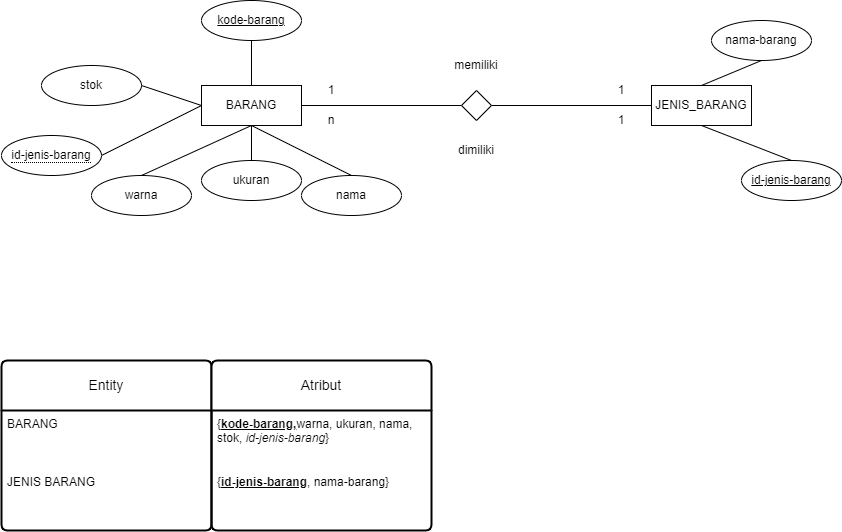

The diagram above was exported from draw.io. Its source (the exported page's mxGraphModel, read from the mxfile embedded in the PNG):
<mxGraphModel dx="1804" dy="592" grid="1" gridSize="10" guides="1" tooltips="1" connect="1" arrows="1" fold="1" page="1" pageScale="1" pageWidth="850" pageHeight="1100" math="0" shadow="0">
  <root>
    <mxCell id="0" />
    <mxCell id="1" parent="0" />
    <mxCell id="IO5fcX7v2AQtFsNGXzLM-1" value="BARANG" style="whiteSpace=wrap;html=1;align=center;" vertex="1" parent="1">
      <mxGeometry x="-270" y="225" width="100" height="40" as="geometry" />
    </mxCell>
    <mxCell id="IO5fcX7v2AQtFsNGXzLM-2" value="" style="endArrow=none;html=1;rounded=0;exitX=1;exitY=0.5;exitDx=0;exitDy=0;entryX=0;entryY=0.5;entryDx=0;entryDy=0;" edge="1" parent="1" source="IO5fcX7v2AQtFsNGXzLM-3" target="IO5fcX7v2AQtFsNGXzLM-5">
      <mxGeometry relative="1" as="geometry">
        <mxPoint x="-30" y="345" as="sourcePoint" />
        <mxPoint x="60" y="245" as="targetPoint" />
      </mxGeometry>
    </mxCell>
    <mxCell id="IO5fcX7v2AQtFsNGXzLM-4" value="" style="endArrow=none;html=1;rounded=0;exitX=1;exitY=0.5;exitDx=0;exitDy=0;" edge="1" parent="1" source="IO5fcX7v2AQtFsNGXzLM-1" target="IO5fcX7v2AQtFsNGXzLM-3">
      <mxGeometry relative="1" as="geometry">
        <mxPoint x="-210" y="245" as="sourcePoint" />
        <mxPoint x="60" y="245" as="targetPoint" />
      </mxGeometry>
    </mxCell>
    <mxCell id="IO5fcX7v2AQtFsNGXzLM-3" value="" style="shape=rhombus;perimeter=rhombusPerimeter;whiteSpace=wrap;html=1;align=center;" vertex="1" parent="1">
      <mxGeometry x="-10" y="230" width="30" height="30" as="geometry" />
    </mxCell>
    <mxCell id="IO5fcX7v2AQtFsNGXzLM-5" value="JENIS_BARANG" style="whiteSpace=wrap;html=1;align=center;" vertex="1" parent="1">
      <mxGeometry x="180" y="225" width="100" height="40" as="geometry" />
    </mxCell>
    <mxCell id="IO5fcX7v2AQtFsNGXzLM-7" value="nama" style="ellipse;whiteSpace=wrap;html=1;align=center;" vertex="1" parent="1">
      <mxGeometry x="-170" y="315" width="100" height="40" as="geometry" />
    </mxCell>
    <mxCell id="IO5fcX7v2AQtFsNGXzLM-8" value="stok" style="ellipse;whiteSpace=wrap;html=1;align=center;" vertex="1" parent="1">
      <mxGeometry x="-430" y="205" width="100" height="40" as="geometry" />
    </mxCell>
    <mxCell id="IO5fcX7v2AQtFsNGXzLM-11" value="" style="endArrow=none;html=1;rounded=0;exitX=1;exitY=0.5;exitDx=0;exitDy=0;entryX=0;entryY=0.5;entryDx=0;entryDy=0;" edge="1" parent="1" source="IO5fcX7v2AQtFsNGXzLM-8" target="IO5fcX7v2AQtFsNGXzLM-1">
      <mxGeometry relative="1" as="geometry">
        <mxPoint x="-150" y="345" as="sourcePoint" />
        <mxPoint x="10" y="345" as="targetPoint" />
      </mxGeometry>
    </mxCell>
    <mxCell id="IO5fcX7v2AQtFsNGXzLM-12" value="" style="endArrow=none;html=1;rounded=0;exitX=1;exitY=0.5;exitDx=0;exitDy=0;entryX=0;entryY=0.5;entryDx=0;entryDy=0;" edge="1" parent="1" source="IO5fcX7v2AQtFsNGXzLM-40" target="IO5fcX7v2AQtFsNGXzLM-1">
      <mxGeometry relative="1" as="geometry">
        <mxPoint x="-360" y="295" as="sourcePoint" />
        <mxPoint x="-260" y="255" as="targetPoint" />
      </mxGeometry>
    </mxCell>
    <mxCell id="IO5fcX7v2AQtFsNGXzLM-13" value="" style="endArrow=none;html=1;rounded=0;exitX=0.5;exitY=0;exitDx=0;exitDy=0;entryX=0.5;entryY=1;entryDx=0;entryDy=0;" edge="1" parent="1" source="IO5fcX7v2AQtFsNGXzLM-7" target="IO5fcX7v2AQtFsNGXzLM-1">
      <mxGeometry relative="1" as="geometry">
        <mxPoint x="-350" y="305" as="sourcePoint" />
        <mxPoint x="-260" y="255" as="targetPoint" />
      </mxGeometry>
    </mxCell>
    <mxCell id="IO5fcX7v2AQtFsNGXzLM-17" value="kode-barang" style="ellipse;whiteSpace=wrap;html=1;align=center;fontStyle=4;" vertex="1" parent="1">
      <mxGeometry x="-270" y="140" width="100" height="40" as="geometry" />
    </mxCell>
    <mxCell id="IO5fcX7v2AQtFsNGXzLM-18" value="" style="endArrow=none;html=1;rounded=0;exitX=0.5;exitY=0;exitDx=0;exitDy=0;entryX=0.5;entryY=1;entryDx=0;entryDy=0;" edge="1" parent="1" source="IO5fcX7v2AQtFsNGXzLM-1" target="IO5fcX7v2AQtFsNGXzLM-17">
      <mxGeometry relative="1" as="geometry">
        <mxPoint x="-210" y="235" as="sourcePoint" />
        <mxPoint x="-270" y="190" as="targetPoint" />
      </mxGeometry>
    </mxCell>
    <mxCell id="IO5fcX7v2AQtFsNGXzLM-19" value="ukuran" style="ellipse;whiteSpace=wrap;html=1;align=center;" vertex="1" parent="1">
      <mxGeometry x="-270" y="300" width="100" height="40" as="geometry" />
    </mxCell>
    <mxCell id="IO5fcX7v2AQtFsNGXzLM-20" value="" style="endArrow=none;html=1;rounded=0;exitX=0.5;exitY=0;exitDx=0;exitDy=0;entryX=0.5;entryY=1;entryDx=0;entryDy=0;" edge="1" parent="1" source="IO5fcX7v2AQtFsNGXzLM-19" target="IO5fcX7v2AQtFsNGXzLM-1">
      <mxGeometry relative="1" as="geometry">
        <mxPoint x="-350" y="305" as="sourcePoint" />
        <mxPoint x="-260" y="255" as="targetPoint" />
      </mxGeometry>
    </mxCell>
    <mxCell id="IO5fcX7v2AQtFsNGXzLM-22" value="warna" style="ellipse;whiteSpace=wrap;html=1;align=center;" vertex="1" parent="1">
      <mxGeometry x="-380" y="315" width="100" height="40" as="geometry" />
    </mxCell>
    <mxCell id="IO5fcX7v2AQtFsNGXzLM-23" value="" style="endArrow=none;html=1;rounded=0;exitX=0.5;exitY=0;exitDx=0;exitDy=0;entryX=0.5;entryY=1;entryDx=0;entryDy=0;" edge="1" parent="1" source="IO5fcX7v2AQtFsNGXzLM-22" target="IO5fcX7v2AQtFsNGXzLM-1">
      <mxGeometry relative="1" as="geometry">
        <mxPoint x="-350" y="305" as="sourcePoint" />
        <mxPoint x="-260" y="255" as="targetPoint" />
      </mxGeometry>
    </mxCell>
    <mxCell id="IO5fcX7v2AQtFsNGXzLM-25" value="nama-barang" style="ellipse;whiteSpace=wrap;html=1;align=center;" vertex="1" parent="1">
      <mxGeometry x="240" y="160" width="100" height="40" as="geometry" />
    </mxCell>
    <mxCell id="IO5fcX7v2AQtFsNGXzLM-26" value="id-jenis-barang" style="ellipse;whiteSpace=wrap;html=1;align=center;fontStyle=4;" vertex="1" parent="1">
      <mxGeometry x="270" y="300" width="100" height="40" as="geometry" />
    </mxCell>
    <mxCell id="IO5fcX7v2AQtFsNGXzLM-27" value="" style="endArrow=none;html=1;rounded=0;exitX=0.5;exitY=1;exitDx=0;exitDy=0;entryX=0.5;entryY=0;entryDx=0;entryDy=0;" edge="1" parent="1" source="IO5fcX7v2AQtFsNGXzLM-5" target="IO5fcX7v2AQtFsNGXzLM-26">
      <mxGeometry relative="1" as="geometry">
        <mxPoint x="-110" y="325" as="sourcePoint" />
        <mxPoint x="-210" y="275" as="targetPoint" />
      </mxGeometry>
    </mxCell>
    <mxCell id="IO5fcX7v2AQtFsNGXzLM-28" value="" style="endArrow=none;html=1;rounded=0;exitX=0.5;exitY=1;exitDx=0;exitDy=0;entryX=0.5;entryY=0;entryDx=0;entryDy=0;" edge="1" parent="1" source="IO5fcX7v2AQtFsNGXzLM-25" target="IO5fcX7v2AQtFsNGXzLM-5">
      <mxGeometry relative="1" as="geometry">
        <mxPoint x="240" y="275" as="sourcePoint" />
        <mxPoint x="360" y="290" as="targetPoint" />
      </mxGeometry>
    </mxCell>
    <mxCell id="IO5fcX7v2AQtFsNGXzLM-29" value="memiliki" style="text;html=1;align=center;verticalAlign=middle;whiteSpace=wrap;rounded=0;" vertex="1" parent="1">
      <mxGeometry x="-25" y="190" width="60" height="30" as="geometry" />
    </mxCell>
    <mxCell id="IO5fcX7v2AQtFsNGXzLM-30" value="dimiliki" style="text;html=1;align=center;verticalAlign=middle;whiteSpace=wrap;rounded=0;" vertex="1" parent="1">
      <mxGeometry x="-25" y="275" width="60" height="30" as="geometry" />
    </mxCell>
    <mxCell id="IO5fcX7v2AQtFsNGXzLM-31" value="n" style="text;html=1;align=center;verticalAlign=middle;whiteSpace=wrap;rounded=0;" vertex="1" parent="1">
      <mxGeometry x="-170" y="245" width="60" height="30" as="geometry" />
    </mxCell>
    <mxCell id="IO5fcX7v2AQtFsNGXzLM-32" value="1" style="text;html=1;align=center;verticalAlign=middle;whiteSpace=wrap;rounded=0;" vertex="1" parent="1">
      <mxGeometry x="120" y="245" width="60" height="30" as="geometry" />
    </mxCell>
    <mxCell id="IO5fcX7v2AQtFsNGXzLM-34" value="1" style="text;html=1;align=center;verticalAlign=middle;whiteSpace=wrap;rounded=0;" vertex="1" parent="1">
      <mxGeometry x="120" y="215" width="60" height="30" as="geometry" />
    </mxCell>
    <mxCell id="IO5fcX7v2AQtFsNGXzLM-35" value="Entity" style="swimlane;childLayout=stackLayout;horizontal=1;startSize=50;horizontalStack=0;rounded=1;fontSize=14;fontStyle=0;strokeWidth=2;resizeParent=0;resizeLast=1;shadow=0;dashed=0;align=center;arcSize=4;whiteSpace=wrap;html=1;" vertex="1" parent="1">
      <mxGeometry x="-470" y="500" width="210" height="170" as="geometry" />
    </mxCell>
    <mxCell id="IO5fcX7v2AQtFsNGXzLM-36" value="BARANG&lt;div&gt;&lt;br&gt;&lt;/div&gt;&lt;div&gt;&lt;br&gt;&lt;/div&gt;&lt;div&gt;&lt;br&gt;&lt;/div&gt;&lt;div&gt;JENIS BARANG&amp;nbsp;&lt;/div&gt;" style="align=left;strokeColor=none;fillColor=none;spacingLeft=4;fontSize=12;verticalAlign=top;resizable=0;rotatable=0;part=1;html=1;" vertex="1" parent="IO5fcX7v2AQtFsNGXzLM-35">
      <mxGeometry y="50" width="210" height="120" as="geometry" />
    </mxCell>
    <mxCell id="IO5fcX7v2AQtFsNGXzLM-37" value="Atribut" style="swimlane;childLayout=stackLayout;horizontal=1;startSize=50;horizontalStack=0;rounded=1;fontSize=14;fontStyle=0;strokeWidth=2;resizeParent=0;resizeLast=1;shadow=0;dashed=0;align=center;arcSize=4;whiteSpace=wrap;html=1;" vertex="1" parent="1">
      <mxGeometry x="-260" y="500" width="220" height="170" as="geometry" />
    </mxCell>
    <mxCell id="IO5fcX7v2AQtFsNGXzLM-38" value="{&lt;b style=&quot;text-decoration-line: underline;&quot;&gt;kode-barang,&lt;/b&gt;warna, ukuran, nama,&amp;nbsp;&lt;div&gt;stok, &lt;i&gt;id-jenis-barang&lt;/i&gt;}&lt;/div&gt;&lt;div&gt;&lt;br&gt;&lt;/div&gt;&lt;div&gt;&lt;br&gt;&lt;/div&gt;&lt;div&gt;{&lt;u style=&quot;font-weight: bold;&quot;&gt;id-jenis-barang&lt;/u&gt;, nama-barang&lt;span style=&quot;background-color: initial;&quot;&gt;}&lt;/span&gt;&lt;/div&gt;" style="align=left;strokeColor=none;fillColor=none;spacingLeft=4;fontSize=12;verticalAlign=top;resizable=0;rotatable=0;part=1;html=1;" vertex="1" parent="IO5fcX7v2AQtFsNGXzLM-37">
      <mxGeometry y="50" width="220" height="120" as="geometry" />
    </mxCell>
    <mxCell id="IO5fcX7v2AQtFsNGXzLM-40" value="&lt;span style=&quot;border-bottom: 1px dotted&quot;&gt;id-jenis-barang&lt;/span&gt;" style="ellipse;whiteSpace=wrap;html=1;align=center;" vertex="1" parent="1">
      <mxGeometry x="-470" y="275" width="100" height="40" as="geometry" />
    </mxCell>
    <mxCell id="IO5fcX7v2AQtFsNGXzLM-44" value="1" style="text;html=1;align=center;verticalAlign=middle;whiteSpace=wrap;rounded=0;" vertex="1" parent="1">
      <mxGeometry x="-170" y="215" width="60" height="30" as="geometry" />
    </mxCell>
  </root>
</mxGraphModel>